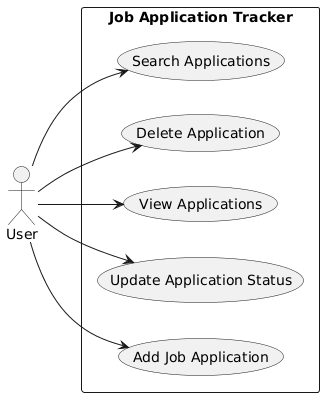

The diagram above was rendered by PlantUML. Its source (embedded in the PNG):
@startuml
left to right direction
actor User

rectangle "Job Application Tracker" {
  User --> (Add Job Application)
  User --> (Update Application Status)
  User --> (View Applications)
  User --> (Delete Application)
  User --> (Search Applications)
}
@enduml